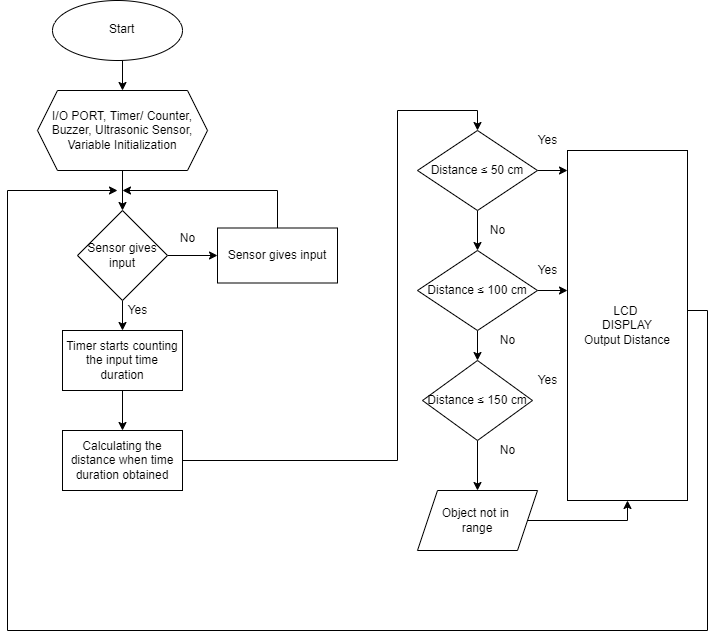

The diagram above was exported from draw.io. Its source (the exported page's mxGraphModel, read from the mxfile embedded in the PNG):
<mxGraphModel dx="868" dy="393" grid="1" gridSize="10" guides="1" tooltips="1" connect="1" arrows="1" fold="1" page="1" pageScale="1" pageWidth="827" pageHeight="1169" math="0" shadow="0">
  <root>
    <mxCell id="WIyWlLk6GJQsqaUBKTNV-0" />
    <mxCell id="WIyWlLk6GJQsqaUBKTNV-1" parent="WIyWlLk6GJQsqaUBKTNV-0" />
    <mxCell id="-IaAdMw-Gf7z2B2qaYgW-1" style="edgeStyle=orthogonalEdgeStyle;rounded=0;orthogonalLoop=1;jettySize=auto;html=1;exitX=0.5;exitY=1;exitDx=0;exitDy=0;entryX=0.5;entryY=0;entryDx=0;entryDy=0;" parent="WIyWlLk6GJQsqaUBKTNV-1" source="-IaAdMw-Gf7z2B2qaYgW-2" target="-IaAdMw-Gf7z2B2qaYgW-4" edge="1">
      <mxGeometry relative="1" as="geometry" />
    </mxCell>
    <mxCell id="-IaAdMw-Gf7z2B2qaYgW-2" value="" style="ellipse;whiteSpace=wrap;html=1;" parent="WIyWlLk6GJQsqaUBKTNV-1" vertex="1">
      <mxGeometry x="105" y="170" width="130" height="60" as="geometry" />
    </mxCell>
    <mxCell id="-IaAdMw-Gf7z2B2qaYgW-3" style="edgeStyle=orthogonalEdgeStyle;rounded=0;orthogonalLoop=1;jettySize=auto;html=1;exitX=0.5;exitY=1;exitDx=0;exitDy=0;" parent="WIyWlLk6GJQsqaUBKTNV-1" source="-IaAdMw-Gf7z2B2qaYgW-4" target="-IaAdMw-Gf7z2B2qaYgW-8" edge="1">
      <mxGeometry relative="1" as="geometry" />
    </mxCell>
    <mxCell id="-IaAdMw-Gf7z2B2qaYgW-4" value="&#10;&#10;I/O PORT, Timer/ Counter, Buzzer, Ultrasonic Sensor, Variable Initialization&#10;&#10;" style="shape=hexagon;perimeter=hexagonPerimeter2;whiteSpace=wrap;html=1;fixedSize=1;" parent="WIyWlLk6GJQsqaUBKTNV-1" vertex="1">
      <mxGeometry x="90" y="260" width="170" height="80" as="geometry" />
    </mxCell>
    <mxCell id="-IaAdMw-Gf7z2B2qaYgW-5" style="edgeStyle=orthogonalEdgeStyle;rounded=0;orthogonalLoop=1;jettySize=auto;html=1;" parent="WIyWlLk6GJQsqaUBKTNV-1" edge="1">
      <mxGeometry relative="1" as="geometry">
        <mxPoint x="170" y="360" as="targetPoint" />
        <mxPoint x="712" y="480" as="sourcePoint" />
        <Array as="points">
          <mxPoint x="760" y="480" />
          <mxPoint x="760" y="800" />
          <mxPoint x="60" y="800" />
          <mxPoint x="60" y="360" />
        </Array>
      </mxGeometry>
    </mxCell>
    <mxCell id="-IaAdMw-Gf7z2B2qaYgW-6" style="edgeStyle=orthogonalEdgeStyle;rounded=0;orthogonalLoop=1;jettySize=auto;html=1;exitX=1;exitY=0.5;exitDx=0;exitDy=0;entryX=0.5;entryY=0;entryDx=0;entryDy=0;" parent="WIyWlLk6GJQsqaUBKTNV-1" source="-IaAdMw-Gf7z2B2qaYgW-8" target="-IaAdMw-Gf7z2B2qaYgW-12" edge="1">
      <mxGeometry relative="1" as="geometry" />
    </mxCell>
    <mxCell id="-IaAdMw-Gf7z2B2qaYgW-7" style="edgeStyle=orthogonalEdgeStyle;rounded=0;orthogonalLoop=1;jettySize=auto;html=1;exitX=0.5;exitY=0;exitDx=0;exitDy=0;entryX=0;entryY=0.5;entryDx=0;entryDy=0;" parent="WIyWlLk6GJQsqaUBKTNV-1" source="-IaAdMw-Gf7z2B2qaYgW-8" target="-IaAdMw-Gf7z2B2qaYgW-10" edge="1">
      <mxGeometry relative="1" as="geometry" />
    </mxCell>
    <mxCell id="-IaAdMw-Gf7z2B2qaYgW-8" value="&#10;&#10;Sensor gives input&#10;&#10;" style="rhombus;whiteSpace=wrap;html=1;direction=south;" parent="WIyWlLk6GJQsqaUBKTNV-1" vertex="1">
      <mxGeometry x="130" y="380" width="90" height="90" as="geometry" />
    </mxCell>
    <mxCell id="-IaAdMw-Gf7z2B2qaYgW-9" style="edgeStyle=orthogonalEdgeStyle;rounded=0;orthogonalLoop=1;jettySize=auto;html=1;exitX=0.5;exitY=0;exitDx=0;exitDy=0;" parent="WIyWlLk6GJQsqaUBKTNV-1" source="-IaAdMw-Gf7z2B2qaYgW-10" edge="1">
      <mxGeometry relative="1" as="geometry">
        <mxPoint x="175" y="360" as="targetPoint" />
        <Array as="points">
          <mxPoint x="330" y="360" />
        </Array>
      </mxGeometry>
    </mxCell>
    <mxCell id="-IaAdMw-Gf7z2B2qaYgW-10" value="&#10;&#10;Sensor gives input&#10;&#10;" style="rounded=0;whiteSpace=wrap;html=1;" parent="WIyWlLk6GJQsqaUBKTNV-1" vertex="1">
      <mxGeometry x="270" y="397.5" width="120" height="55" as="geometry" />
    </mxCell>
    <mxCell id="-IaAdMw-Gf7z2B2qaYgW-11" style="edgeStyle=orthogonalEdgeStyle;rounded=0;orthogonalLoop=1;jettySize=auto;html=1;exitX=0.5;exitY=1;exitDx=0;exitDy=0;entryX=0.5;entryY=0;entryDx=0;entryDy=0;" parent="WIyWlLk6GJQsqaUBKTNV-1" source="-IaAdMw-Gf7z2B2qaYgW-12" target="-IaAdMw-Gf7z2B2qaYgW-14" edge="1">
      <mxGeometry relative="1" as="geometry" />
    </mxCell>
    <mxCell id="-IaAdMw-Gf7z2B2qaYgW-12" value="Timer starts counting the input time duration" style="rounded=0;whiteSpace=wrap;html=1;" parent="WIyWlLk6GJQsqaUBKTNV-1" vertex="1">
      <mxGeometry x="115" y="500" width="120" height="60" as="geometry" />
    </mxCell>
    <mxCell id="-IaAdMw-Gf7z2B2qaYgW-13" style="edgeStyle=orthogonalEdgeStyle;rounded=0;orthogonalLoop=1;jettySize=auto;html=1;exitX=1;exitY=0.5;exitDx=0;exitDy=0;entryX=0.5;entryY=0;entryDx=0;entryDy=0;" parent="WIyWlLk6GJQsqaUBKTNV-1" source="-IaAdMw-Gf7z2B2qaYgW-14" target="-IaAdMw-Gf7z2B2qaYgW-17" edge="1">
      <mxGeometry relative="1" as="geometry">
        <Array as="points">
          <mxPoint x="450" y="630" />
          <mxPoint x="450" y="280" />
          <mxPoint x="530" y="280" />
        </Array>
      </mxGeometry>
    </mxCell>
    <mxCell id="-IaAdMw-Gf7z2B2qaYgW-14" value="&#10;&#10;Calculating the distance when time duration obtained&#10;&#10;" style="rounded=0;whiteSpace=wrap;html=1;" parent="WIyWlLk6GJQsqaUBKTNV-1" vertex="1">
      <mxGeometry x="115" y="600" width="120" height="60" as="geometry" />
    </mxCell>
    <mxCell id="-IaAdMw-Gf7z2B2qaYgW-15" style="edgeStyle=orthogonalEdgeStyle;rounded=0;orthogonalLoop=1;jettySize=auto;html=1;exitX=0.5;exitY=1;exitDx=0;exitDy=0;entryX=0.5;entryY=0;entryDx=0;entryDy=0;" parent="WIyWlLk6GJQsqaUBKTNV-1" source="-IaAdMw-Gf7z2B2qaYgW-17" target="-IaAdMw-Gf7z2B2qaYgW-20" edge="1">
      <mxGeometry relative="1" as="geometry" />
    </mxCell>
    <mxCell id="-IaAdMw-Gf7z2B2qaYgW-16" style="edgeStyle=orthogonalEdgeStyle;rounded=0;orthogonalLoop=1;jettySize=auto;html=1;exitX=1;exitY=0.5;exitDx=0;exitDy=0;entryX=0;entryY=0.5;entryDx=0;entryDy=0;" parent="WIyWlLk6GJQsqaUBKTNV-1" source="-IaAdMw-Gf7z2B2qaYgW-17" edge="1">
      <mxGeometry relative="1" as="geometry">
        <mxPoint x="620" y="340" as="targetPoint" />
      </mxGeometry>
    </mxCell>
    <mxCell id="-IaAdMw-Gf7z2B2qaYgW-17" value="&#10;&#10;Distance ≤ 50 cm&#10;&#10;" style="rhombus;whiteSpace=wrap;html=1;" parent="WIyWlLk6GJQsqaUBKTNV-1" vertex="1">
      <mxGeometry x="470" y="300" width="120" height="80" as="geometry" />
    </mxCell>
    <mxCell id="-IaAdMw-Gf7z2B2qaYgW-18" style="edgeStyle=orthogonalEdgeStyle;rounded=0;orthogonalLoop=1;jettySize=auto;html=1;exitX=0.5;exitY=1;exitDx=0;exitDy=0;" parent="WIyWlLk6GJQsqaUBKTNV-1" source="-IaAdMw-Gf7z2B2qaYgW-20" target="-IaAdMw-Gf7z2B2qaYgW-23" edge="1">
      <mxGeometry relative="1" as="geometry" />
    </mxCell>
    <mxCell id="-IaAdMw-Gf7z2B2qaYgW-19" style="edgeStyle=orthogonalEdgeStyle;rounded=0;orthogonalLoop=1;jettySize=auto;html=1;exitX=1;exitY=0.5;exitDx=0;exitDy=0;entryX=0;entryY=0.5;entryDx=0;entryDy=0;" parent="WIyWlLk6GJQsqaUBKTNV-1" source="-IaAdMw-Gf7z2B2qaYgW-20" edge="1">
      <mxGeometry relative="1" as="geometry">
        <mxPoint x="620" y="460" as="targetPoint" />
      </mxGeometry>
    </mxCell>
    <mxCell id="-IaAdMw-Gf7z2B2qaYgW-20" value="&#10;&#10;Distance ≤ 100 cm&#10;&#10;" style="rhombus;whiteSpace=wrap;html=1;" parent="WIyWlLk6GJQsqaUBKTNV-1" vertex="1">
      <mxGeometry x="470" y="420" width="120" height="80" as="geometry" />
    </mxCell>
    <mxCell id="-IaAdMw-Gf7z2B2qaYgW-21" style="edgeStyle=orthogonalEdgeStyle;rounded=0;orthogonalLoop=1;jettySize=auto;html=1;exitX=0.5;exitY=1;exitDx=0;exitDy=0;entryX=0.5;entryY=0;entryDx=0;entryDy=0;" parent="WIyWlLk6GJQsqaUBKTNV-1" source="-IaAdMw-Gf7z2B2qaYgW-23" target="-IaAdMw-Gf7z2B2qaYgW-31" edge="1">
      <mxGeometry relative="1" as="geometry" />
    </mxCell>
    <mxCell id="-IaAdMw-Gf7z2B2qaYgW-23" value="&#10;&#10;Distance ≤ 150 cm&#10;&#10;" style="rhombus;whiteSpace=wrap;html=1;" parent="WIyWlLk6GJQsqaUBKTNV-1" vertex="1">
      <mxGeometry x="475" y="530" width="110" height="80" as="geometry" />
    </mxCell>
    <mxCell id="-IaAdMw-Gf7z2B2qaYgW-25" value="Start" style="text;whiteSpace=wrap;html=1;" parent="WIyWlLk6GJQsqaUBKTNV-1" vertex="1">
      <mxGeometry x="160" y="185" width="50" height="30" as="geometry" />
    </mxCell>
    <mxCell id="GYr7aCmJmisAAZNNpo_9-0" style="edgeStyle=orthogonalEdgeStyle;rounded=0;orthogonalLoop=1;jettySize=auto;html=1;exitX=1;exitY=0.5;exitDx=0;exitDy=0;entryX=0.5;entryY=1;entryDx=0;entryDy=0;" edge="1" parent="WIyWlLk6GJQsqaUBKTNV-1" source="-IaAdMw-Gf7z2B2qaYgW-31" target="-IaAdMw-Gf7z2B2qaYgW-40">
      <mxGeometry relative="1" as="geometry" />
    </mxCell>
    <mxCell id="-IaAdMw-Gf7z2B2qaYgW-31" value="Object not in&amp;nbsp;&lt;br&gt;range" style="shape=parallelogram;perimeter=parallelogramPerimeter;whiteSpace=wrap;html=1;fixedSize=1;" parent="WIyWlLk6GJQsqaUBKTNV-1" vertex="1">
      <mxGeometry x="470" y="660" width="120" height="60" as="geometry" />
    </mxCell>
    <mxCell id="-IaAdMw-Gf7z2B2qaYgW-32" value="No" style="text;html=1;align=center;verticalAlign=middle;resizable=0;points=[];autosize=1;strokeColor=none;fillColor=none;" parent="WIyWlLk6GJQsqaUBKTNV-1" vertex="1">
      <mxGeometry x="225" y="397.5" width="30" height="20" as="geometry" />
    </mxCell>
    <mxCell id="-IaAdMw-Gf7z2B2qaYgW-33" value="Yes" style="text;html=1;align=center;verticalAlign=middle;resizable=0;points=[];autosize=1;strokeColor=none;fillColor=none;" parent="WIyWlLk6GJQsqaUBKTNV-1" vertex="1">
      <mxGeometry x="170" y="470" width="40" height="20" as="geometry" />
    </mxCell>
    <mxCell id="-IaAdMw-Gf7z2B2qaYgW-34" value="No" style="text;html=1;align=center;verticalAlign=middle;resizable=0;points=[];autosize=1;strokeColor=none;fillColor=none;" parent="WIyWlLk6GJQsqaUBKTNV-1" vertex="1">
      <mxGeometry x="535" y="390" width="30" height="20" as="geometry" />
    </mxCell>
    <mxCell id="-IaAdMw-Gf7z2B2qaYgW-35" value="No" style="text;html=1;align=center;verticalAlign=middle;resizable=0;points=[];autosize=1;strokeColor=none;fillColor=none;" parent="WIyWlLk6GJQsqaUBKTNV-1" vertex="1">
      <mxGeometry x="545" y="500" width="30" height="20" as="geometry" />
    </mxCell>
    <mxCell id="-IaAdMw-Gf7z2B2qaYgW-36" value="No" style="text;html=1;align=center;verticalAlign=middle;resizable=0;points=[];autosize=1;strokeColor=none;fillColor=none;" parent="WIyWlLk6GJQsqaUBKTNV-1" vertex="1">
      <mxGeometry x="545" y="610" width="30" height="20" as="geometry" />
    </mxCell>
    <mxCell id="-IaAdMw-Gf7z2B2qaYgW-37" value="Yes" style="text;html=1;align=center;verticalAlign=middle;resizable=0;points=[];autosize=1;strokeColor=none;fillColor=none;" parent="WIyWlLk6GJQsqaUBKTNV-1" vertex="1">
      <mxGeometry x="580" y="300" width="40" height="20" as="geometry" />
    </mxCell>
    <mxCell id="-IaAdMw-Gf7z2B2qaYgW-38" value="Yes" style="text;html=1;align=center;verticalAlign=middle;resizable=0;points=[];autosize=1;strokeColor=none;fillColor=none;" parent="WIyWlLk6GJQsqaUBKTNV-1" vertex="1">
      <mxGeometry x="580" y="430" width="40" height="20" as="geometry" />
    </mxCell>
    <mxCell id="-IaAdMw-Gf7z2B2qaYgW-39" value="Yes" style="text;html=1;align=center;verticalAlign=middle;resizable=0;points=[];autosize=1;strokeColor=none;fillColor=none;" parent="WIyWlLk6GJQsqaUBKTNV-1" vertex="1">
      <mxGeometry x="580" y="540" width="40" height="20" as="geometry" />
    </mxCell>
    <mxCell id="-IaAdMw-Gf7z2B2qaYgW-40" value="LCD&amp;nbsp;&lt;br&gt;DISPLAY&lt;br&gt;Output Distance" style="rounded=0;whiteSpace=wrap;html=1;" parent="WIyWlLk6GJQsqaUBKTNV-1" vertex="1">
      <mxGeometry x="620" y="320" width="120" height="350" as="geometry" />
    </mxCell>
  </root>
</mxGraphModel>